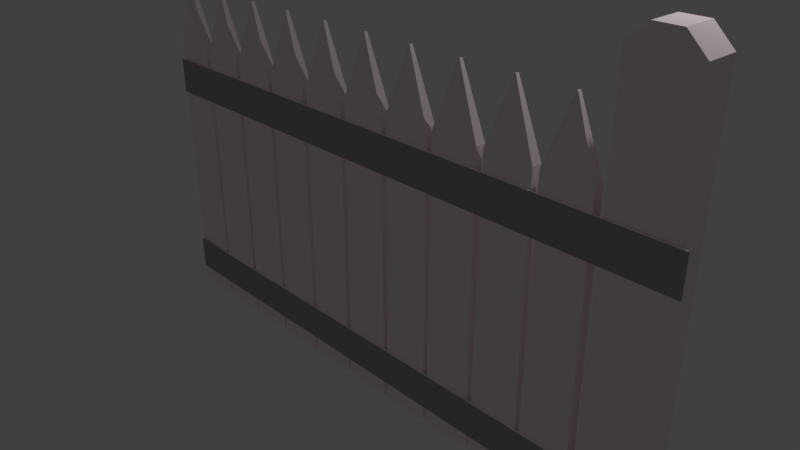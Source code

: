 # Source: simpleWoodenFence.blend  (saved by Blender 2.78.0; exported with 4.5.12 LTS)
import bpy
from mathutils import Matrix  # noqa: F401  (used for matrix-valued properties, if any)

bpy.ops.wm.read_factory_settings(use_empty=True)
scene = bpy.context.scene
scene.name = 'Scene'

# ---- collections
col_collection_1 = bpy.data.collections.new('Collection 1'); scene.collection.children.link(col_collection_1)

# ---- materials (node trees are filled in below, after node groups)
mat_material_001 = bpy.data.materials.new('Material.001')
mat_material_001.alpha_threshold = 0.0
mat_material_001.use_transparent_shadow = False
mat_material_001.diffuse_color = (1.0, 0.8697, 0.9261, 1.0)
mat_material_001.specular_color = (1.0, 0.03537, 0.1846)
mat_material_001.roughness = 0.5
mat_material_002 = bpy.data.materials.new('Material.002')
mat_material_002.alpha_threshold = 0.0
mat_material_002.use_transparent_shadow = False
mat_material_002.diffuse_color = (0.3672, 0.3672, 0.3672, 1.0)
mat_material_002.roughness = 0.5

# ---- material node trees

# ---- world
world_world = bpy.data.worlds.new('World'); scene.world = world_world
world_world.color = (0.05088, 0.05088, 0.05088)
world_world.use_sun_shadow = False
world_world.sun_shadow_jitter_overblur = 0.0
world_world.cycles.sampling_method = 'MANUAL'

# ---- cameras
cam_camera = bpy.data.cameras.new('Camera')
cam_camera.clip_end = 100.0
cam_camera.lens = 35.0
cam_camera.sensor_width = 32.0
cam_camera.sensor_height = 18.0
cam_camera.ortho_scale = 7.314
cam_camera.dof.focus_distance = 0.0
cam_camera.dof.aperture_fstop = 128.0

# ---- lights
light_lamp = bpy.data.lights.new('Lamp', 'POINT')
light_lamp.transmission_factor = 0.0
light_lamp.cutoff_distance = 30.0
light_lamp.energy = 100.0
light_lamp.shadow_buffer_clip_start = 1.001
light_lamp.shadow_soft_size = 0.1
light_lamp.shadow_maximum_resolution = 0.006
light_lamp.use_absolute_resolution = True

# ---- meshes
me_cube_001 = bpy.data.meshes.new('Cube.001')
me_cube_001.from_pydata([(-1.0, -1.0, -1.0), (-0.9569, -0.9904, 1.0), (-1.0, 1.0, -1.0), (-0.9569, 0.9904, 1.0), (1.0, -1.0, -1.0), (0.9569, -0.9904, 1.0), (1.0, 1.0, -1.0), (0.9569, 0.9904, 1.0), (-0.02576, -0.3304, 1.435), (-0.02576, 0.3304, 1.435), (0.02576, -0.3304, 1.435), (0.02576, 0.3304, 1.435), (-3.167, -1.0, -1.0), (-3.124, -0.9904, 1.0), (-3.167, 1.0, -1.0), (-3.124, 0.9904, 1.0), (-1.167, -1.0, -1.0), (-1.21, -0.9904, 1.0), (-1.167, 1.0, -1.0), (-1.21, 0.9904, 1.0), (-2.193, -0.3304, 1.435), (-2.193, 0.3304, 1.435), (-2.141, -0.3304, 1.435), (-2.141, 0.3304, 1.435), (-5.362, -1.0, -1.0), (-5.319, -0.9904, 1.0), (-5.362, 1.0, -1.0), (-5.319, 0.9904, 1.0), (-3.362, -1.0, -1.0), (-3.405, -0.9904, 1.0), (-3.362, 1.0, -1.0), (-3.405, 0.9904, 1.0), (-4.387, -0.3304, 1.435), (-4.387, 0.3304, 1.435), (-4.336, -0.3304, 1.435), (-4.336, 0.3304, 1.435), (-7.534, -1.0, -1.0), (-7.491, -0.9904, 1.0), (-7.534, 1.0, -1.0), (-7.491, 0.9904, 1.0), (-5.534, -1.0, -1.0), (-5.577, -0.9904, 1.0), (-5.534, 1.0, -1.0), (-5.577, 0.9904, 1.0), (-6.559, -0.3304, 1.435), (-6.559, 0.3304, 1.435), (-6.508, -0.3304, 1.435), (-6.508, 0.3304, 1.435), (-11.83, -1.408, -0.8776), (-11.83, -1.408, -0.6269), (-9.161, -0.964, -0.8776), (-9.161, -0.964, -0.6269), (12.65, -1.408, -0.8776), (12.65, -1.408, -0.6269), (12.65, -0.964, -0.8776), (12.65, -0.964, -0.6269), (-7.738, 0.9904, 1.0), (-7.695, 1.0, -1.0), (-7.738, -0.9904, 1.0), (-7.695, -1.0, -1.0), (-9.652, 0.9904, 1.0), (-9.695, 1.0, -1.0), (-9.652, -0.9904, 1.0), (-9.695, -1.0, -1.0), (-11.82, 0.9904, 1.0), (-11.87, 1.0, -1.0), (-11.82, -0.9904, 1.0), (-11.87, -1.0, -1.0), (-8.669, 0.3304, 1.435), (-8.669, -0.3304, 1.435), (-8.721, 0.3304, 1.435), (-8.721, -0.3304, 1.435), (7.708, -1.0, -1.0), (7.751, -0.9904, 1.0), (7.708, 1.0, -1.0), (7.751, 0.9904, 1.0), (9.708, -1.0, -1.0), (9.665, -0.9904, 1.0), (9.708, 1.0, -1.0), (9.665, 0.9904, 1.0), (8.683, -0.3304, 1.435), (8.683, 0.3304, 1.435), (8.734, -0.3304, 1.435), (8.734, 0.3304, 1.435), (5.541, -1.0, -1.0), (5.584, -0.9904, 1.0), (5.541, 1.0, -1.0), (5.584, 0.9904, 1.0), (7.541, -1.0, -1.0), (7.498, -0.9904, 1.0), (7.541, 1.0, -1.0), (7.498, 0.9904, 1.0), (6.516, -0.3304, 1.435), (6.516, 0.3304, 1.435), (6.567, -0.3304, 1.435), (6.567, 0.3304, 1.435), (3.347, -1.0, -1.0), (3.39, -0.9904, 1.0), (3.347, 1.0, -1.0), (3.39, 0.9904, 1.0), (5.347, -1.0, -1.0), (5.304, -0.9904, 1.0), (5.347, 1.0, -1.0), (5.304, 0.9904, 1.0), (4.321, -0.3304, 1.435), (4.321, 0.3304, 1.435), (4.373, -0.3304, 1.435), (4.373, 0.3304, 1.435), (1.175, -1.0, -1.0), (1.218, -0.9904, 1.0), (1.175, 1.0, -1.0), (1.218, 0.9904, 1.0), (3.175, -1.0, -1.0), (3.132, -0.9904, 1.0), (3.175, 1.0, -1.0), (3.132, 0.9904, 1.0), (2.149, -0.3304, 1.435), (2.149, 0.3304, 1.435), (2.2, -0.3304, 1.435), (2.2, 0.3304, 1.435), (-10.84, 0.3304, 1.435), (-10.84, -0.3304, 1.435), (-10.89, 0.3304, 1.435), (-10.89, -0.3304, 1.435), (-9.91, 0.9904, 1.0), (-9.867, 1.0, -1.0), (-9.91, -0.9904, 1.0), (-9.867, -1.0, -1.0), (-11.83, -1.408, 0.6238), (-11.83, -1.408, 0.8745), (-9.113, -0.964, 0.6238), (-9.113, -0.964, 0.8745), (12.67, -1.408, 0.6238), (12.67, -1.408, 0.8745), (12.67, -0.964, 0.6238), (12.67, -0.964, 0.8745), (10.0, -0.9307, -1.113), (10.0, -0.9307, 1.702), (10.0, 5.044, -1.113), (10.0, 5.044, 1.702), (12.38, -0.9307, -1.113), (12.38, -0.9307, 1.702), (12.38, 5.044, -1.113), (12.38, 5.044, 1.702), (11.67, 5.044, 1.819), (11.67, -0.9307, 1.819), (10.71, 5.044, 1.819), (10.71, -0.9307, 1.819)], [], [(0, 1, 3, 2), (2, 3, 7, 6), (6, 7, 5, 4), (4, 5, 1, 0), (2, 6, 4, 0), (3, 1, 8, 9), (11, 9, 8, 10), (1, 5, 10, 8), (7, 3, 9, 11), (5, 7, 11, 10), (12, 13, 15, 14), (14, 15, 19, 18), (18, 19, 17, 16), (16, 17, 13, 12), (14, 18, 16, 12), (15, 13, 20, 21), (23, 21, 20, 22), (13, 17, 22, 20), (19, 15, 21, 23), (17, 19, 23, 22), (24, 25, 27, 26), (26, 27, 31, 30), (30, 31, 29, 28), (28, 29, 25, 24), (26, 30, 28, 24), (27, 25, 32, 33), (35, 33, 32, 34), (25, 29, 34, 32), (31, 27, 33, 35), (29, 31, 35, 34), (36, 37, 39, 38), (38, 39, 43, 42), (42, 43, 41, 40), (40, 41, 37, 36), (38, 42, 40, 36), (39, 37, 44, 45), (47, 45, 44, 46), (37, 41, 46, 44), (43, 39, 45, 47), (41, 43, 47, 46), (48, 49, 51, 50), (50, 51, 55, 54), (54, 55, 53, 52), (52, 53, 49, 48), (50, 54, 52, 48), (55, 51, 49, 53), (61, 57, 59, 63), (61, 60, 56, 57), (63, 62, 60, 61), (59, 58, 62, 63), (60, 62, 71, 70), (57, 56, 58, 59), (67, 66, 64, 65), (62, 58, 69, 71), (68, 70, 71, 69), (58, 56, 68, 69), (65, 64, 124, 125), (56, 60, 70, 68), (72, 73, 75, 74), (74, 75, 79, 78), (78, 79, 77, 76), (76, 77, 73, 72), (74, 78, 76, 72), (75, 73, 80, 81), (83, 81, 80, 82), (73, 77, 82, 80), (79, 75, 81, 83), (77, 79, 83, 82), (84, 85, 87, 86), (86, 87, 91, 90), (90, 91, 89, 88), (88, 89, 85, 84), (86, 90, 88, 84), (87, 85, 92, 93), (95, 93, 92, 94), (85, 89, 94, 92), (91, 87, 93, 95), (89, 91, 95, 94), (96, 97, 99, 98), (98, 99, 103, 102), (102, 103, 101, 100), (100, 101, 97, 96), (98, 102, 100, 96), (99, 97, 104, 105), (107, 105, 104, 106), (97, 101, 106, 104), (103, 99, 105, 107), (101, 103, 107, 106), (108, 109, 111, 110), (110, 111, 115, 114), (114, 115, 113, 112), (112, 113, 109, 108), (110, 114, 112, 108), (111, 109, 116, 117), (119, 117, 116, 118), (109, 113, 118, 116), (115, 111, 117, 119), (113, 115, 119, 118), (64, 66, 123, 122), (127, 126, 66, 67), (125, 124, 126, 127), (120, 122, 123, 121), (66, 126, 121, 123), (65, 125, 127, 67), (124, 64, 122, 120), (126, 124, 120, 121), (128, 129, 131, 130), (130, 131, 135, 134), (134, 135, 133, 132), (132, 133, 129, 128), (130, 134, 132, 128), (135, 131, 129, 133), (136, 137, 139, 138), (138, 139, 143, 142), (142, 143, 141, 140), (140, 141, 137, 136), (138, 142, 140, 136), (141, 143, 144, 145), (139, 137, 147, 146), (144, 146, 147, 145), (143, 139, 146, 144), (137, 141, 145, 147)])
me_cube_001.polygons.foreach_set('material_index', [0, 0, 0, 0, 0, 0, 0, 0, 0, 0, 0, 0, 0, 0, 0, 0, 0, 0, 0, 0, 0, 0, 0, 0, 0, 0, 0, 0, 0, 0, 0, 0, 0, 0, 0, 0, 0, 0, 0, 0, 0, 1, 1, 1, 0, 0, 0, 0, 0, 0, 0, 0, 0, 0, 0, 0, 0, 0, 0, 0, 0, 0, 0, 0, 0, 0, 0, 0, 0, 0, 0, 0, 0, 0, 0, 0, 0, 0, 0, 0, 0, 0, 0, 0, 0, 0, 0, 0, 0, 0, 0, 0, 0, 0, 0, 0, 0, 0, 0, 0, 0, 0, 0, 0, 0, 0, 0, 1, 1, 1, 0, 0, 0, 0, 0, 0, 0, 0, 0, 0, 0, 0])
me_cube_001.materials.append(mat_material_001)
me_cube_001.materials.append(mat_material_002)
me_cube_001.use_remesh_preserve_volume = False
me_cube_001.use_remesh_preserve_attributes = False
me_cube_001.use_mirror_vertex_groups = False
me_cube_001.update()

# ---- objects
ob_cube = bpy.data.objects.new('Cube', me_cube_001)
ob_lamp = bpy.data.objects.new('Lamp', light_lamp)
ob_camera = bpy.data.objects.new('Camera', cam_camera)

# ---- transforms, parenting, visibility, modifiers, constraints
ob_cube.location = (0.0, 0.0, 0.0)
ob_cube.scale = (0.3415, 0.07172, 2.005)
ob_cube.lineart.crease_threshold = 0.0
ob_lamp.location = (4.076, 1.005, 5.904)
ob_lamp.rotation_euler = (0.6503, 0.05522, 1.866)
ob_lamp.lock_rotations_4d = False
ob_lamp.empty_display_type = 'ARROWS'
ob_lamp.color = (0.0, 0.0, 0.0, 0.0)
ob_lamp.lineart.crease_threshold = 0.0
ob_camera.location = (7.481, -6.508, 5.344)
ob_camera.rotation_euler = (1.109, 0.0, 0.8149)
ob_camera.lock_rotations_4d = False
ob_camera.empty_display_type = 'ARROWS'
ob_camera.color = (0.0, 0.0, 0.0, 0.0)
ob_camera.display_type = 'WIRE'
ob_camera.lineart.crease_threshold = 0.0

# ---- collection membership
col_collection_1.objects.link(ob_cube)
col_collection_1.objects.link(ob_lamp)
col_collection_1.objects.link(ob_camera)

# ---- scene / render settings (as saved in the file)
scene.camera = ob_camera
scene.frame_start = 1; scene.frame_end = 250; scene.frame_set(0)
scene.render.engine = 'BLENDER_EEVEE_NEXT'
scene.render.resolution_percentage = 50
scene.render.dither_intensity = 0.0
scene.cycles.use_denoising = False
scene.cycles.samples = 128
scene.cycles.sampling_pattern = 'TABULATED_SOBOL'
scene.cycles.light_sampling_threshold = 0.0
scene.cycles.use_adaptive_sampling = False
scene.cycles.use_light_tree = False
scene.cycles.blur_glossy = 0.0
scene.cycles.sample_clamp_indirect = 0.0
scene.view_settings.view_transform = 'Standard'
bpy.context.view_layer.update()
